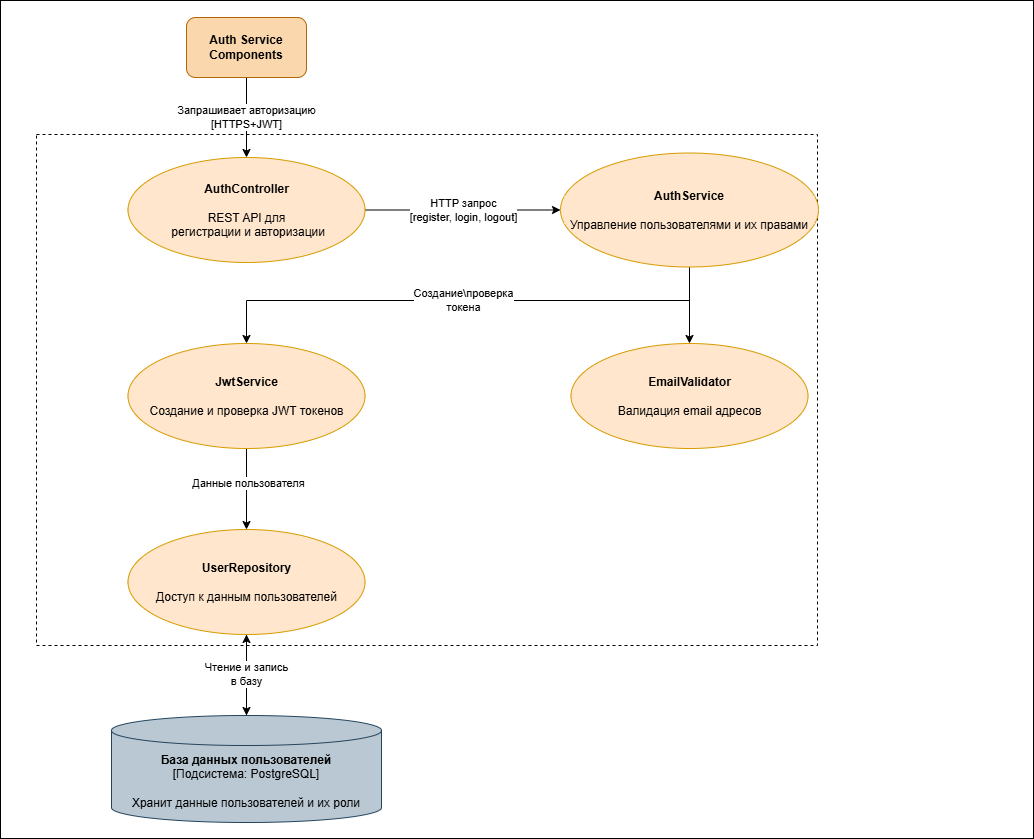

The diagram above was exported from draw.io. Its source (the exported page's mxGraphModel, read from the mxfile embedded in the PNG):
<mxGraphModel dx="1313" dy="738" grid="0" gridSize="10" guides="1" tooltips="1" connect="1" arrows="1" fold="1" page="1" pageScale="1" pageWidth="827" pageHeight="1169" math="0" shadow="0">
  <root>
    <mxCell id="0" />
    <mxCell id="1" parent="0" />
    <mxCell id="z2-_QFWdzjVBS0ZPMPza-113" value="" style="rounded=0;whiteSpace=wrap;html=1;" vertex="1" parent="1">
      <mxGeometry x="2" y="189" width="1033" height="838" as="geometry" />
    </mxCell>
    <mxCell id="z2-_QFWdzjVBS0ZPMPza-112" value="" style="rounded=0;whiteSpace=wrap;html=1;dashed=1;" vertex="1" parent="1">
      <mxGeometry x="38" y="323" width="781" height="511" as="geometry" />
    </mxCell>
    <mxCell id="z2-_QFWdzjVBS0ZPMPza-102" value="Запрашивает авторизацию&lt;div&gt;[HTTPS+JWT]&lt;/div&gt;" style="edgeStyle=orthogonalEdgeStyle;rounded=0;orthogonalLoop=1;jettySize=auto;html=1;" edge="1" parent="1" source="z2-_QFWdzjVBS0ZPMPza-95" target="z2-_QFWdzjVBS0ZPMPza-97">
      <mxGeometry relative="1" as="geometry" />
    </mxCell>
    <mxCell id="z2-_QFWdzjVBS0ZPMPza-95" value="&lt;b&gt;Аuth Service&lt;/b&gt;&lt;div&gt;&lt;b&gt;Components&lt;/b&gt;&lt;/div&gt;" style="rounded=1;whiteSpace=wrap;html=1;fillColor=#fad7ac;strokeColor=#b46504;" vertex="1" parent="1">
      <mxGeometry x="188" y="206" width="120" height="60" as="geometry" />
    </mxCell>
    <mxCell id="z2-_QFWdzjVBS0ZPMPza-103" value="HTTP запрос&lt;div&gt;[register, login, logout]&lt;/div&gt;" style="edgeStyle=orthogonalEdgeStyle;rounded=0;orthogonalLoop=1;jettySize=auto;html=1;entryX=0;entryY=0.5;entryDx=0;entryDy=0;" edge="1" parent="1" source="z2-_QFWdzjVBS0ZPMPza-97" target="z2-_QFWdzjVBS0ZPMPza-98">
      <mxGeometry relative="1" as="geometry" />
    </mxCell>
    <mxCell id="z2-_QFWdzjVBS0ZPMPza-97" value="&lt;div&gt;&lt;b&gt;AuthController&lt;/b&gt;&lt;/div&gt;&lt;div&gt;&lt;b&gt;&lt;br&gt;&lt;/b&gt;&lt;/div&gt;REST API для&lt;div&gt;&amp;nbsp;регистрации и авторизации&lt;/div&gt;" style="ellipse;whiteSpace=wrap;html=1;fillColor=#ffe6cc;strokeColor=#d79b00;" vertex="1" parent="1">
      <mxGeometry x="129.5" y="346" width="237" height="105" as="geometry" />
    </mxCell>
    <mxCell id="z2-_QFWdzjVBS0ZPMPza-104" value="" style="edgeStyle=orthogonalEdgeStyle;rounded=0;orthogonalLoop=1;jettySize=auto;html=1;" edge="1" parent="1" source="z2-_QFWdzjVBS0ZPMPza-98" target="z2-_QFWdzjVBS0ZPMPza-100">
      <mxGeometry relative="1" as="geometry" />
    </mxCell>
    <mxCell id="z2-_QFWdzjVBS0ZPMPza-105" value="Создание\проверка&lt;div&gt;токена&lt;/div&gt;" style="edgeStyle=orthogonalEdgeStyle;rounded=0;orthogonalLoop=1;jettySize=auto;html=1;" edge="1" parent="1" source="z2-_QFWdzjVBS0ZPMPza-98" target="z2-_QFWdzjVBS0ZPMPza-99">
      <mxGeometry relative="1" as="geometry">
        <Array as="points">
          <mxPoint x="691" y="489" />
          <mxPoint x="248" y="489" />
        </Array>
      </mxGeometry>
    </mxCell>
    <mxCell id="z2-_QFWdzjVBS0ZPMPza-98" value="&lt;div&gt;&lt;b&gt;AuthService&lt;/b&gt;&lt;/div&gt;&lt;div&gt;&lt;b&gt;&lt;br&gt;&lt;/b&gt;&lt;/div&gt;Управление пользователями и их правами" style="ellipse;whiteSpace=wrap;html=1;fillColor=#ffe6cc;strokeColor=#d79b00;" vertex="1" parent="1">
      <mxGeometry x="562" y="341.5" width="258" height="114" as="geometry" />
    </mxCell>
    <mxCell id="z2-_QFWdzjVBS0ZPMPza-106" value="" style="edgeStyle=orthogonalEdgeStyle;rounded=0;orthogonalLoop=1;jettySize=auto;html=1;" edge="1" parent="1" source="z2-_QFWdzjVBS0ZPMPza-99" target="z2-_QFWdzjVBS0ZPMPza-101">
      <mxGeometry relative="1" as="geometry" />
    </mxCell>
    <mxCell id="z2-_QFWdzjVBS0ZPMPza-111" value="Данные пользователя" style="edgeLabel;html=1;align=center;verticalAlign=middle;resizable=0;points=[];" vertex="1" connectable="0" parent="z2-_QFWdzjVBS0ZPMPza-106">
      <mxGeometry x="-0.1728" y="1" relative="1" as="geometry">
        <mxPoint as="offset" />
      </mxGeometry>
    </mxCell>
    <mxCell id="z2-_QFWdzjVBS0ZPMPza-99" value="&lt;div&gt;&lt;b&gt;JwtService&lt;/b&gt;&lt;/div&gt;&lt;div&gt;&lt;b&gt;&lt;br&gt;&lt;/b&gt;&lt;/div&gt;Создание и проверка JWT токенов" style="ellipse;whiteSpace=wrap;html=1;fillColor=#ffe6cc;strokeColor=#d79b00;" vertex="1" parent="1">
      <mxGeometry x="129.5" y="532" width="237" height="105" as="geometry" />
    </mxCell>
    <mxCell id="z2-_QFWdzjVBS0ZPMPza-100" value="&lt;div&gt;&lt;b&gt;EmailValidator&lt;/b&gt;&lt;/div&gt;&lt;div&gt;&lt;b&gt;&lt;br&gt;&lt;/b&gt;&lt;/div&gt;Валидация email адресов" style="ellipse;whiteSpace=wrap;html=1;fillColor=#ffe6cc;strokeColor=#d79b00;" vertex="1" parent="1">
      <mxGeometry x="572.5" y="532" width="237" height="105" as="geometry" />
    </mxCell>
    <mxCell id="z2-_QFWdzjVBS0ZPMPza-109" value="" style="edgeStyle=orthogonalEdgeStyle;rounded=0;orthogonalLoop=1;jettySize=auto;html=1;" edge="1" parent="1" source="z2-_QFWdzjVBS0ZPMPza-101" target="z2-_QFWdzjVBS0ZPMPza-108">
      <mxGeometry relative="1" as="geometry" />
    </mxCell>
    <mxCell id="z2-_QFWdzjVBS0ZPMPza-101" value="&lt;div&gt;&lt;b&gt;UserRepository&lt;/b&gt;&lt;/div&gt;&lt;div&gt;&lt;b&gt;&lt;br&gt;&lt;/b&gt;&lt;/div&gt;Доступ к данным пользователей" style="ellipse;whiteSpace=wrap;html=1;fillColor=#ffe6cc;strokeColor=#d79b00;" vertex="1" parent="1">
      <mxGeometry x="129.5" y="718" width="237" height="105" as="geometry" />
    </mxCell>
    <mxCell id="z2-_QFWdzjVBS0ZPMPza-110" value="Чтение и запись&lt;div&gt;в базу&lt;/div&gt;" style="edgeStyle=orthogonalEdgeStyle;rounded=0;orthogonalLoop=1;jettySize=auto;html=1;entryX=0.5;entryY=1;entryDx=0;entryDy=0;" edge="1" parent="1" source="z2-_QFWdzjVBS0ZPMPza-108" target="z2-_QFWdzjVBS0ZPMPza-101">
      <mxGeometry relative="1" as="geometry" />
    </mxCell>
    <mxCell id="z2-_QFWdzjVBS0ZPMPza-108" value="&lt;b&gt;База данных пользователей&lt;/b&gt;&lt;div&gt;[Подсистема:&amp;nbsp;PostgreSQL]&lt;/div&gt;&lt;div&gt;&lt;br&gt;&lt;/div&gt;&lt;div&gt;Хранит данные пользователей и их роли&lt;/div&gt;" style="shape=cylinder3;whiteSpace=wrap;html=1;boundedLbl=1;backgroundOutline=1;size=15;fillColor=#bac8d3;strokeColor=#23445d;" vertex="1" parent="1">
      <mxGeometry x="113" y="904" width="270" height="107" as="geometry" />
    </mxCell>
  </root>
</mxGraphModel>